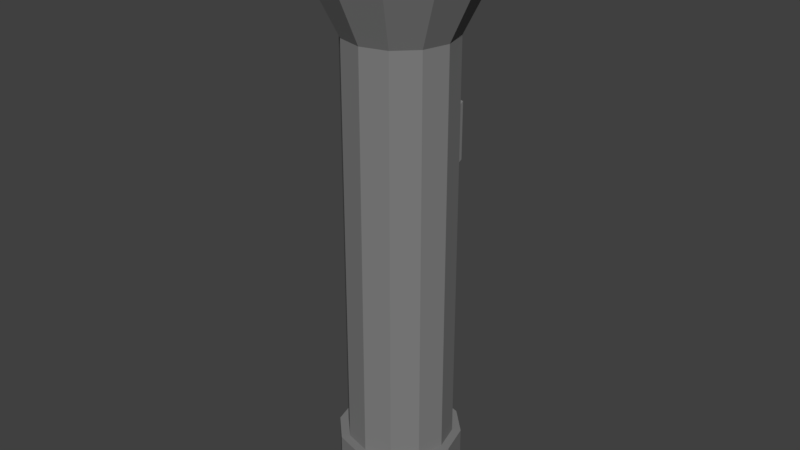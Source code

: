 # Source: flashlight.blend  (saved by Blender 2.79.0; exported with 4.5.12 LTS)
import bpy
from mathutils import Matrix  # noqa: F401  (used for matrix-valued properties, if any)

bpy.ops.wm.read_factory_settings(use_empty=True)
scene = bpy.context.scene
scene.name = 'Scene'

# ---- collections
col_collection_1 = bpy.data.collections.new('Collection 1'); scene.collection.children.link(col_collection_1)

# ---- materials (node trees are filled in below, after node groups)
mat_gray = bpy.data.materials.new('gray')
mat_gray.alpha_threshold = 0.0
mat_gray.use_transparent_shadow = False
mat_gray.diffuse_color = (0.214, 0.214, 0.214, 1.0)
mat_gray.roughness = 0.5
mat_black = bpy.data.materials.new('black')
mat_black.alpha_threshold = 0.0
mat_black.use_transparent_shadow = False
mat_black.diffuse_color = (0.04955, 0.04955, 0.04955, 1.0)
mat_black.roughness = 0.5
mat_material_001 = bpy.data.materials.new('Material.001')
mat_material_001.alpha_threshold = 0.0
mat_material_001.use_transparent_shadow = False
mat_material_001.diffuse_color = (0.9849, 0.9849, 0.9849, 1.0)
mat_material_001.roughness = 0.5

# ---- material node trees

# ---- world
world_world = bpy.data.worlds.new('World'); scene.world = world_world
world_world.color = (0.05088, 0.05088, 0.05088)
world_world.use_sun_shadow = False
world_world.sun_shadow_jitter_overblur = 0.0
world_world.cycles.sampling_method = 'MANUAL'

# ---- meshes
me_cylinder = bpy.data.meshes.new('Cylinder')
me_cylinder.from_pydata([(-1.065, 0.07302, -1.002), (-1.065, 0.07302, 0.9979), (-0.9311, 0.573, -1.002), (-0.9311, 0.573, 0.9979), (-0.5651, 0.939, -1.002), (-0.5651, 0.939, 0.9979), (-0.06505, 1.073, -1.002), (-0.06505, 1.073, 0.9979), (0.4349, 0.939, -1.002), (0.4349, 0.939, 0.9979), (0.801, 0.573, -1.002), (0.801, 0.573, 0.9979), (0.9349, 0.07302, -1.002), (0.9349, 0.07302, 0.9979), (0.801, -0.427, -1.002), (0.801, -0.427, 0.9979), (0.4349, -0.793, -1.002), (0.4349, -0.793, 0.9979), (-0.06505, -0.927, -1.002), (-0.06505, -0.927, 0.9979), (-0.5651, -0.793, -1.002), (-0.5651, -0.793, 0.9979), (-0.9311, -0.427, -1.002), (-0.9311, -0.427, 0.9979), (-1.229, 0.07302, -1.002), (-1.073, 0.655, -1.002), (-0.647, 1.081, -1.002), (-0.06505, 1.237, -1.002), (0.5169, 1.081, -1.002), (0.943, 0.655, -1.002), (1.099, 0.07302, -1.002), (0.943, -0.509, -1.002), (0.5169, -0.935, -1.002), (-0.06505, -1.091, -1.002), (-0.647, -0.935, -1.002), (-1.073, -0.509, -1.002), (-1.229, 0.07302, -1.319), (-1.073, 0.655, -1.319), (-0.647, 1.081, -1.319), (-0.06506, 1.237, -1.319), (0.5169, 1.081, -1.319), (0.943, 0.655, -1.319), (1.099, 0.07302, -1.319), (0.943, -0.509, -1.319), (0.5169, -0.935, -1.319), (-0.06505, -1.091, -1.319), (-0.647, -0.935, -1.319), (-1.073, -0.509, -1.319), (-1.653, 0.07302, 1.31), (-1.44, 0.8671, 1.31), (-0.8592, 1.448, 1.31), (-0.06505, 1.661, 1.31), (0.7291, 1.448, 1.31), (1.31, 0.8671, 1.31), (1.523, 0.07302, 1.31), (1.31, -0.7211, 1.31), (0.7291, -1.302, 1.31), (-0.06505, -1.515, 1.31), (-0.8592, -1.302, 1.31), (-1.44, -0.7211, 1.31), (-1.653, 0.07302, 1.522), (-1.44, 0.8671, 1.522), (-0.8592, 1.448, 1.522), (-0.06505, 1.661, 1.522), (0.7291, 1.448, 1.522), (1.31, 0.8671, 1.522), (1.523, 0.07302, 1.522), (1.31, -0.7211, 1.522), (0.7291, -1.302, 1.522), (-0.06505, -1.515, 1.522), (-0.8592, -1.302, 1.522), (-1.44, -0.7211, 1.522), (-1.065, 0.07302, 0.6175), (-0.9311, 0.573, 0.6175), (-0.5651, 0.939, 0.6175), (-0.06505, 1.073, 0.6175), (0.4349, 0.939, 0.6175), (0.801, 0.573, 0.6175), (0.9349, 0.07302, 0.6175), (0.801, -0.427, 0.6175), (0.4349, -0.793, 0.6175), (-0.06505, -0.927, 0.6175), (-0.5651, -0.793, 0.6175), (-0.9311, -0.427, 0.6175), (-0.9311, 0.573, 0.3402), (-0.5651, 0.939, 0.3402), (-0.06505, 1.073, 0.3402), (0.4349, 0.939, 0.3402), (0.801, 0.573, 0.3402), (0.9349, 0.07302, 0.3402), (0.801, -0.427, 0.3402), (0.4349, -0.793, 0.3402), (-0.06505, -0.927, 0.3402), (-0.5651, -0.793, 0.3402), (-0.9311, -0.427, 0.3402), (-1.065, 0.07302, 0.3402), (1.132, 0.07487, 0.6438), (0.9981, -0.4251, 0.6438), (0.9981, 0.5749, 0.6438), (0.9981, 0.5749, 0.3665), (1.132, 0.07487, 0.3665), (0.9981, -0.4251, 0.3665)], [], [(72, 1, 3, 73), (73, 3, 5, 74), (74, 5, 7, 75), (75, 7, 9, 76), (76, 9, 11, 77), (77, 11, 13, 78), (78, 13, 15, 79), (79, 15, 17, 80), (80, 17, 19, 81), (81, 19, 21, 82), (5, 3, 49, 50), (82, 21, 23, 83), (83, 23, 1, 72), (14, 16, 32, 31), (27, 28, 40, 39), (12, 14, 31, 30), (10, 12, 30, 29), (8, 10, 29, 28), (6, 8, 28, 27), (22, 0, 24, 35), (0, 2, 25, 24), (4, 6, 27, 26), (20, 22, 35, 34), (2, 4, 26, 25), (18, 20, 34, 33), (16, 18, 33, 32), (36, 37, 38, 39, 40, 41, 42, 43, 44, 45, 46, 47), (34, 35, 47, 46), (24, 25, 37, 36), (31, 32, 44, 43), (28, 29, 41, 40), (35, 24, 36, 47), (25, 26, 38, 37), (32, 33, 45, 44), (29, 30, 42, 41), (26, 27, 39, 38), (33, 34, 46, 45), (30, 31, 43, 42), (55, 54, 66, 67), (21, 19, 57, 58), (19, 17, 56, 57), (17, 15, 55, 56), (15, 13, 54, 55), (13, 11, 53, 54), (11, 9, 52, 53), (9, 7, 51, 52), (1, 23, 59, 48), (3, 1, 48, 49), (7, 5, 50, 51), (23, 21, 58, 59), (61, 60, 71, 70, 69, 68, 67, 66, 65, 64, 63, 62), (52, 51, 63, 64), (59, 58, 70, 71), (49, 48, 60, 61), (56, 55, 67, 68), (53, 52, 64, 65), (48, 59, 71, 60), (50, 49, 61, 62), (57, 56, 68, 69), (54, 53, 65, 66), (51, 50, 62, 63), (58, 57, 69, 70), (94, 83, 72, 95), (93, 82, 83, 94), (92, 81, 82, 93), (91, 80, 81, 92), (90, 79, 80, 91), (77, 78, 96, 98), (90, 89, 100, 101), (87, 76, 77, 88), (86, 75, 76, 87), (85, 74, 75, 86), (84, 73, 74, 85), (95, 72, 73, 84), (0, 95, 84, 2), (2, 84, 85, 4), (4, 85, 86, 6), (6, 86, 87, 8), (8, 87, 88, 10), (10, 88, 89, 12), (12, 89, 90, 14), (14, 90, 91, 16), (16, 91, 92, 18), (18, 92, 93, 20), (20, 93, 94, 22), (22, 94, 95, 0), (100, 96, 97, 101), (99, 98, 96, 100), (89, 88, 99, 100), (79, 90, 101, 97), (78, 79, 97, 96), (88, 77, 98, 99)])
me_cylinder.polygons.foreach_set('material_index', [0, 0, 0, 0, 0, 0, 0, 0, 0, 0, 0, 0, 0, 0, 0, 0, 0, 0, 0, 0, 0, 0, 0, 0, 0, 0, 0, 0, 0, 0, 0, 0, 0, 0, 0, 0, 0, 0, 0, 0, 0, 0, 0, 0, 0, 0, 0, 0, 0, 0, 2, 0, 0, 0, 0, 0, 0, 0, 0, 0, 0, 0, 0, 0, 0, 0, 0, 0, 0, 0, 0, 0, 0, 0, 0, 0, 0, 0, 0, 0, 0, 0, 0, 0, 0, 0, 1, 1, 0, 0, 0, 0])
me_cylinder.materials.append(mat_gray)
me_cylinder.materials.append(mat_black)
me_cylinder.materials.append(mat_material_001)
me_cylinder.use_remesh_preserve_volume = False
me_cylinder.use_remesh_preserve_attributes = False
me_cylinder.use_mirror_vertex_groups = False
me_cylinder.update()

# ---- objects
ob_cylinder = bpy.data.objects.new('Cylinder', me_cylinder)

# ---- transforms, parenting, visibility, modifiers, constraints
ob_cylinder.location = (0.0, 0.0, 0.0)
ob_cylinder.rotation_euler = (0.0, -0.0, 1.571)
ob_cylinder.scale = (0.02052, 0.02052, 0.07922)
ob_cylinder.lineart.crease_threshold = 0.0

# ---- collection membership
col_collection_1.objects.link(ob_cylinder)

# ---- scene / render settings (as saved in the file)
scene.frame_start = 1; scene.frame_end = 250; scene.frame_set(1)
scene.render.engine = 'BLENDER_EEVEE_NEXT'
scene.render.resolution_percentage = 50
scene.render.dither_intensity = 0.0
scene.cycles.use_denoising = False
scene.cycles.samples = 128
scene.cycles.sampling_pattern = 'TABULATED_SOBOL'
scene.cycles.use_adaptive_sampling = False
scene.cycles.use_light_tree = False
scene.cycles.blur_glossy = 0.0
scene.cycles.sample_clamp_indirect = 0.0
scene.view_settings.view_transform = 'Standard'
bpy.context.view_layer.update()

# ---- added for rendering (the .blend has no active camera and no usable light): camera, sun
cam_auto = bpy.data.cameras.new('AutoCamera')
cam_auto.lens = 50.0
cam_auto.sensor_width = 36.0
cam_auto.clip_end = 1000.0
ob_auto_camera = bpy.data.objects.new('AutoCamera', cam_auto)
scene.collection.objects.link(ob_auto_camera)
ob_auto_camera.location = (0.223565, -0.271412, 0.188111)
ob_auto_camera.rotation_euler = (1.09748, -7.21219e-08, 0.694738)
scene.camera = ob_auto_camera
light_auto_sun = bpy.data.lights.new('AutoSun', 'SUN')
light_auto_sun.energy = 3.0
light_auto_sun.angle = 0.0523599
ob_auto_sun = bpy.data.objects.new('AutoSun', light_auto_sun)
scene.collection.objects.link(ob_auto_sun)
ob_auto_sun.rotation_euler = (0.872665, 0.174533, 0.523599)
bpy.context.view_layer.update()
